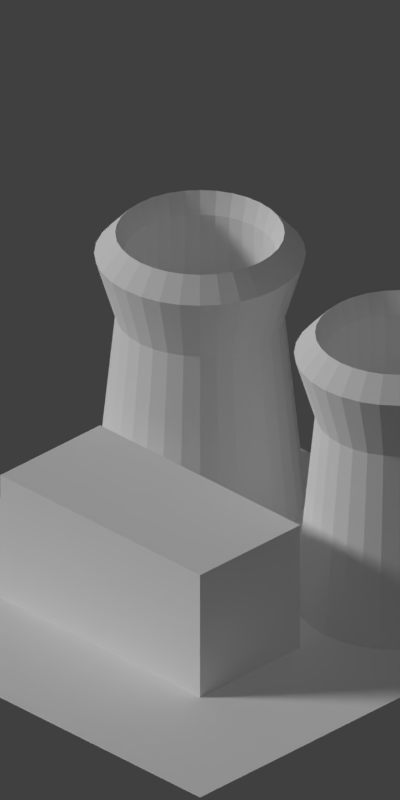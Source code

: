 # Source: PowerPlant1.blend  (saved by Blender 2.79.0; exported with 4.5.12 LTS)
import bpy
from mathutils import Matrix  # noqa: F401  (used for matrix-valued properties, if any)

bpy.ops.wm.read_factory_settings(use_empty=True)
scene = bpy.context.scene
scene.name = 'Scene'

# ---- collections
col_collection_1 = bpy.data.collections.new('Collection 1'); scene.collection.children.link(col_collection_1)

# ---- materials (node trees are filled in below, after node groups)
mat_material_001 = bpy.data.materials.new('Material.001')
mat_material_001.alpha_threshold = 0.0
mat_material_001.use_transparent_shadow = False
mat_material_001.preview_render_type = 'CUBE'
mat_material_001.roughness = 0.5
mat_material_001.specular_intensity = 0.0
mat_material_004 = bpy.data.materials.new('Material.004')
mat_material_004.alpha_threshold = 0.0
mat_material_004.use_transparent_shadow = False
mat_material_004.preview_render_type = 'CUBE'
mat_material_004.roughness = 0.5
mat_material_004.specular_intensity = 0.0
mat_material = bpy.data.materials.new('Material')
mat_material.alpha_threshold = 0.0
mat_material.use_transparent_shadow = False
mat_material.preview_render_type = 'CUBE'
mat_material.roughness = 0.5
mat_material.specular_intensity = 0.0
mat_material_003 = bpy.data.materials.new('Material.003')
mat_material_003.alpha_threshold = 0.0
mat_material_003.use_transparent_shadow = False
mat_material_003.preview_render_type = 'CUBE'
mat_material_003.roughness = 0.5
mat_material_003.specular_intensity = 0.0
mat_material_005 = bpy.data.materials.new('Material.005')
mat_material_005.alpha_threshold = 0.0
mat_material_005.use_transparent_shadow = False
mat_material_005.preview_render_type = 'CUBE'
mat_material_005.roughness = 0.5
mat_material_005.specular_intensity = 0.0
mat_blue = bpy.data.materials.new('Blue')
mat_blue.alpha_threshold = 0.0
mat_blue.use_transparent_shadow = False
mat_blue.roughness = 0.5
mat_blue.specular_intensity = 0.0
mat_blue_005 = bpy.data.materials.new('Blue.005')
mat_blue_005.alpha_threshold = 0.0
mat_blue_005.use_transparent_shadow = False
mat_blue_005.roughness = 0.5
mat_blue_005.specular_intensity = 0.0
mat_blue_006 = bpy.data.materials.new('Blue.006')
mat_blue_006.alpha_threshold = 0.0
mat_blue_006.use_transparent_shadow = False
mat_blue_006.roughness = 0.5
mat_blue_006.specular_intensity = 0.0
mat_blue_007 = bpy.data.materials.new('Blue.007')
mat_blue_007.alpha_threshold = 0.0
mat_blue_007.use_transparent_shadow = False
mat_blue_007.roughness = 0.5
mat_blue_007.specular_intensity = 0.0
mat_blue_008 = bpy.data.materials.new('Blue.008')
mat_blue_008.alpha_threshold = 0.0
mat_blue_008.use_transparent_shadow = False
mat_blue_008.roughness = 0.5
mat_blue_008.specular_intensity = 0.0
mat_green = bpy.data.materials.new('Green')
mat_green.alpha_threshold = 0.0
mat_green.use_transparent_shadow = False
mat_green.roughness = 0.5
mat_green.specular_intensity = 1.0
mat_green_001 = bpy.data.materials.new('Green.001')
mat_green_001.alpha_threshold = 0.0
mat_green_001.use_transparent_shadow = False
mat_green_001.roughness = 0.5
mat_green_001.specular_intensity = 1.0
mat_green_002 = bpy.data.materials.new('Green.002')
mat_green_002.alpha_threshold = 0.0
mat_green_002.use_transparent_shadow = False
mat_green_002.roughness = 0.5
mat_green_002.specular_intensity = 1.0
mat_green_003 = bpy.data.materials.new('Green.003')
mat_green_003.alpha_threshold = 0.0
mat_green_003.use_transparent_shadow = False
mat_green_003.roughness = 0.5
mat_green_003.specular_intensity = 1.0
mat_green_004 = bpy.data.materials.new('Green.004')
mat_green_004.alpha_threshold = 0.0
mat_green_004.use_transparent_shadow = False
mat_green_004.roughness = 0.5
mat_green_004.specular_intensity = 1.0
mat_material_002 = bpy.data.materials.new('Material.002')
mat_material_002.alpha_threshold = 0.0
mat_material_002.use_transparent_shadow = False
mat_material_002.diffuse_color = (1.0, 1.0, 1.0, 1.0)
mat_material_002.roughness = 0.5
mat_material_002.specular_intensity = 0.0

# ---- material node trees

# ---- world
world_world = bpy.data.worlds.new('World'); scene.world = world_world
world_world.color = (0.05088, 0.05088, 0.05088)
world_world.use_sun_shadow = False
world_world.sun_shadow_jitter_overblur = 0.0
world_world.cycles.sampling_method = 'MANUAL'

# ---- cameras
cam_camera = bpy.data.cameras.new('Camera')
cam_camera.type = 'ORTHO'
cam_camera.clip_end = 100.0
cam_camera.lens = 35.0
cam_camera.sensor_width = 32.0
cam_camera.sensor_height = 18.0
cam_camera.ortho_scale = 5.66
cam_camera.dof.focus_distance = 0.0
cam_camera.dof.aperture_fstop = 128.0

# ---- lights
light_sun_003 = bpy.data.lights.new('Sun.003', 'SUN')
light_sun_003.transmission_factor = 0.0
light_sun_003.use_shadow = False
light_sun_003.angle = 0.1993
light_sun_003.energy = 0.1
light_sun_003.shadow_buffer_clip_start = 0.5
light_sun_003.shadow_soft_size = 0.1
light_sun_003.shadow_cascade_max_distance = 1000.0
light_sun_002 = bpy.data.lights.new('Sun.002', 'SUN')
light_sun_002.transmission_factor = 0.0
light_sun_002.use_shadow = False
light_sun_002.angle = 0.1993
light_sun_002.energy = 0.1
light_sun_002.shadow_buffer_clip_start = 0.5
light_sun_002.shadow_soft_size = 0.1
light_sun_002.shadow_cascade_max_distance = 1000.0
light_sun_001 = bpy.data.lights.new('Sun.001', 'SUN')
light_sun_001.transmission_factor = 0.0
light_sun_001.use_shadow = False
light_sun_001.angle = 0.1993
light_sun_001.energy = 0.1
light_sun_001.shadow_buffer_clip_start = 0.5
light_sun_001.shadow_soft_size = 0.1
light_sun_001.shadow_cascade_max_distance = 1000.0
light_sun = bpy.data.lights.new('Sun', 'SUN')
light_sun.transmission_factor = 0.0
light_sun.angle = 0.1993
light_sun.energy = 1.5
light_sun.shadow_buffer_clip_start = 0.5
light_sun.shadow_soft_size = 0.1
light_sun.shadow_cascade_max_distance = 1000.0

# ---- meshes
me_cube_015 = bpy.data.meshes.new('Cube.015')
me_cube_015.from_pydata([(-1.0, -1.0, -1.0), (-1.0, -1.0, 1.0), (-1.0, 1.0, -1.0), (-1.0, 1.0, 1.0), (1.0, -1.0, -1.0), (1.0, -1.0, 1.0), (1.0, 1.0, -1.0), (1.0, 1.0, 1.0)], [], [(0, 1, 3, 2), (2, 3, 7, 6), (6, 7, 5, 4), (4, 5, 1, 0), (2, 6, 4, 0), (7, 3, 1, 5)])
me_cube_015.materials.append(mat_material_001)
me_cube_015.use_remesh_preserve_volume = False
me_cube_015.use_remesh_preserve_attributes = False
me_cube_015.use_mirror_vertex_groups = False
me_cube_015.update()
me_cylinder = bpy.data.meshes.new('Cylinder')
me_cylinder.from_pydata([(0.0, 1.0, -1.0), (0.0, 1.0, 1.0), (0.1951, 0.9808, -1.0), (0.1951, 0.9808, 1.0), (0.3827, 0.9239, -1.0), (0.3827, 0.9239, 1.0), (0.5556, 0.8315, -1.0), (0.5556, 0.8315, 1.0), (0.7071, 0.7071, -1.0), (0.7071, 0.7071, 1.0), (0.8315, 0.5556, -1.0), (0.8315, 0.5556, 1.0), (0.9239, 0.3827, -1.0), (0.9239, 0.3827, 1.0), (0.9808, 0.1951, -1.0), (0.9808, 0.1951, 1.0), (1.0, 7.55e-08, -1.0), (1.0, 7.55e-08, 1.0), (0.9808, -0.1951, -1.0), (0.9808, -0.1951, 1.0), (0.9239, -0.3827, -1.0), (0.9239, -0.3827, 1.0), (0.8315, -0.5556, -1.0), (0.8315, -0.5556, 1.0), (0.7071, -0.7071, -1.0), (0.7071, -0.7071, 1.0), (0.5556, -0.8315, -1.0), (0.5556, -0.8315, 1.0), (0.3827, -0.9239, -1.0), (0.3827, -0.9239, 1.0), (0.1951, -0.9808, -1.0), (0.1951, -0.9808, 1.0), (-3.258e-07, -1.0, -1.0), (-3.258e-07, -1.0, 1.0), (-0.1951, -0.9808, -1.0), (-0.1951, -0.9808, 1.0), (-0.3827, -0.9239, -1.0), (-0.3827, -0.9239, 1.0), (-0.5556, -0.8315, -1.0), (-0.5556, -0.8315, 1.0), (-0.7071, -0.7071, -1.0), (-0.7071, -0.7071, 1.0), (-0.8315, -0.5556, -1.0), (-0.8315, -0.5556, 1.0), (-0.9239, -0.3827, -1.0), (-0.9239, -0.3827, 1.0), (-0.9808, -0.1951, -1.0), (-0.9808, -0.1951, 1.0), (-1.0, 9.656e-07, -1.0), (-1.0, 9.656e-07, 1.0), (-0.9808, 0.1951, -1.0), (-0.9808, 0.1951, 1.0), (-0.9239, 0.3827, -1.0), (-0.9239, 0.3827, 1.0), (-0.8315, 0.5556, -1.0), (-0.8315, 0.5556, 1.0), (-0.7071, 0.7071, -1.0), (-0.7071, 0.7071, 1.0), (-0.5556, 0.8315, -1.0), (-0.5556, 0.8315, 1.0), (-0.3827, 0.9239, -1.0), (-0.3827, 0.9239, 1.0), (-0.1951, 0.9808, -1.0), (-0.1951, 0.9808, 1.0), (2.375e-08, 0.8, 0.5), (0.1561, 0.7846, 0.5), (0.3061, 0.7391, 0.5), (0.4445, 0.6652, 0.5), (0.5657, 0.5657, 0.5), (0.6652, 0.4445, 0.5), (0.7391, 0.3061, 0.5), (0.7846, 0.1561, 0.5), (0.8, 1.174e-07, 0.5), (0.7846, -0.1561, 0.5), (0.7391, -0.3061, 0.5), (0.6652, -0.4445, 0.5), (0.5657, -0.5657, 0.5), (0.4445, -0.6652, 0.5), (0.3061, -0.7391, 0.5), (0.1561, -0.7846, 0.5), (-2.369e-07, -0.8, 0.5), (-0.1561, -0.7846, 0.5), (-0.3061, -0.7391, 0.5), (-0.4445, -0.6652, 0.5), (-0.5657, -0.5657, 0.5), (-0.6652, -0.4445, 0.5), (-0.7391, -0.3061, 0.5), (-0.7846, -0.1561, 0.5), (-0.8, 8.295e-07, 0.5), (-0.7846, 0.1561, 0.5), (-0.7391, 0.3061, 0.5), (-0.6652, 0.4445, 0.5), (-0.5657, 0.5657, 0.5), (-0.4445, 0.6652, 0.5), (-0.3061, 0.7391, 0.5), (-0.1561, 0.7846, 0.5), (5.647e-09, 0.8, 1.167), (0.1561, 0.7846, 1.167), (0.3061, 0.7391, 1.167), (0.4445, 0.6652, 1.167), (0.5657, 0.5657, 1.167), (0.6652, 0.4445, 1.167), (0.7391, 0.3061, 1.167), (0.7846, 0.1561, 1.167), (0.8, 1.174e-07, 1.167), (0.7846, -0.1561, 1.167), (0.7391, -0.3061, 1.167), (0.6652, -0.4445, 1.167), (0.5657, -0.5657, 1.167), (0.4445, -0.6652, 1.167), (0.3061, -0.7391, 1.167), (0.1561, -0.7846, 1.167), (-2.55e-07, -0.8, 1.167), (-0.1561, -0.7846, 1.167), (-0.3061, -0.7391, 1.167), (-0.4445, -0.6652, 1.167), (-0.5657, -0.5657, 1.167), (-0.6652, -0.4445, 1.167), (-0.7391, -0.3061, 1.167), (-0.7846, -0.1561, 1.167), (-0.8, 8.295e-07, 1.167), (-0.7846, 0.1561, 1.167), (-0.7391, 0.3061, 1.167), (-0.6652, 0.4445, 1.167), (-0.5657, 0.5657, 1.167), (-0.4445, 0.6652, 1.167), (-0.3061, 0.7391, 1.167), (-0.1561, 0.7846, 1.167), (1.519e-08, 0.72, 1.0), (0.1405, 0.7062, 1.0), (0.2755, 0.6652, 1.0), (0.4, 0.5987, 1.0), (0.5091, 0.5091, 1.0), (0.5987, 0.4, 1.0), (0.6652, 0.2755, 1.0), (0.7062, 0.1405, 1.0), (0.72, 1.332e-07, 1.0), (0.7062, -0.1405, 1.0), (0.6652, -0.2755, 1.0), (0.5987, -0.4, 1.0), (0.5091, -0.5091, 1.0), (0.4, -0.5987, 1.0), (0.2755, -0.6652, 1.0), (0.1405, -0.7062, 1.0), (-2.194e-07, -0.72, 1.0), (-0.1405, -0.7062, 1.0), (-0.2755, -0.6652, 1.0), (-0.4, -0.5987, 1.0), (-0.5091, -0.5091, 1.0), (-0.5987, -0.4, 1.0), (-0.6652, -0.2755, 1.0), (-0.7062, -0.1405, 1.0), (-0.72, 7.741e-07, 1.0), (-0.7062, 0.1405, 1.0), (-0.6652, 0.2755, 1.0), (-0.5987, 0.4, 1.0), (-0.5091, 0.5091, 1.0), (-0.4, 0.5987, 1.0), (-0.2755, 0.6652, 1.0), (-0.1405, 0.7062, 1.0), (2.515e-07, 0.72, -0.8333), (0.1405, 0.7062, -0.8333), (0.2755, 0.6652, -0.8333), (0.4, 0.5987, -0.8333), (0.5091, 0.5091, -0.8333), (0.5987, 0.4, -0.8333), (0.6652, 0.2755, -0.8333), (0.7062, 0.1405, -0.8333), (0.72, 1.332e-07, -0.8333), (0.7062, -0.1405, -0.8333), (0.6652, -0.2755, -0.8333), (0.5987, -0.4, -0.8333), (0.5091, -0.5091, -0.8333), (0.4, -0.5987, -0.8333), (0.2755, -0.6652, -0.8333), (0.1405, -0.7062, -0.8333), (1.694e-08, -0.72, -0.8333), (-0.1405, -0.7062, -0.8333), (-0.2755, -0.6652, -0.8333), (-0.4, -0.5987, -0.8333), (-0.5091, -0.5091, -0.8333), (-0.5987, -0.4, -0.8333), (-0.6652, -0.2755, -0.8333), (-0.7062, -0.1405, -0.8333), (-0.72, 7.741e-07, -0.8333), (-0.7062, 0.1405, -0.8333), (-0.6652, 0.2755, -0.8333), (-0.5987, 0.4, -0.8333), (-0.5091, 0.5091, -0.8333), (-0.4, 0.5987, -0.8333), (-0.2755, 0.6652, -0.8333), (-0.1405, 0.7062, -0.8333)], [], [(64, 1, 3, 65), (65, 3, 5, 66), (66, 5, 7, 67), (67, 7, 9, 68), (68, 9, 11, 69), (69, 11, 13, 70), (70, 13, 15, 71), (71, 15, 17, 72), (72, 17, 19, 73), (73, 19, 21, 74), (74, 21, 23, 75), (75, 23, 25, 76), (76, 25, 27, 77), (77, 27, 29, 78), (78, 29, 31, 79), (79, 31, 33, 80), (80, 33, 35, 81), (81, 35, 37, 82), (82, 37, 39, 83), (83, 39, 41, 84), (84, 41, 43, 85), (85, 43, 45, 86), (86, 45, 47, 87), (87, 47, 49, 88), (88, 49, 51, 89), (89, 51, 53, 90), (90, 53, 55, 91), (91, 55, 57, 92), (92, 57, 59, 93), (93, 59, 61, 94), (9, 7, 99, 100), (94, 61, 63, 95), (95, 63, 1, 64), (0, 2, 4, 6, 8, 10, 12, 14, 16, 18, 20, 22, 24, 26, 28, 30, 32, 34, 36, 38, 40, 42, 44, 46, 48, 50, 52, 54, 56, 58, 60, 62), (62, 95, 64, 0), (60, 94, 95, 62), (58, 93, 94, 60), (56, 92, 93, 58), (54, 91, 92, 56), (52, 90, 91, 54), (50, 89, 90, 52), (48, 88, 89, 50), (46, 87, 88, 48), (44, 86, 87, 46), (42, 85, 86, 44), (40, 84, 85, 42), (38, 83, 84, 40), (36, 82, 83, 38), (34, 81, 82, 36), (32, 80, 81, 34), (30, 79, 80, 32), (28, 78, 79, 30), (26, 77, 78, 28), (24, 76, 77, 26), (22, 75, 76, 24), (20, 74, 75, 22), (18, 73, 74, 20), (16, 72, 73, 18), (14, 71, 72, 16), (12, 70, 71, 14), (10, 69, 70, 12), (8, 68, 69, 10), (6, 67, 68, 8), (4, 66, 67, 6), (2, 65, 66, 4), (0, 64, 65, 2), (122, 121, 153, 154), (27, 25, 108, 109), (45, 43, 117, 118), (63, 61, 126, 127), (19, 17, 104, 105), (37, 35, 113, 114), (55, 53, 122, 123), (11, 9, 100, 101), (29, 27, 109, 110), (3, 1, 96, 97), (47, 45, 118, 119), (1, 63, 127, 96), (21, 19, 105, 106), (39, 37, 114, 115), (57, 55, 123, 124), (13, 11, 101, 102), (31, 29, 110, 111), (49, 47, 119, 120), (5, 3, 97, 98), (23, 21, 106, 107), (41, 39, 115, 116), (59, 57, 124, 125), (15, 13, 102, 103), (33, 31, 111, 112), (51, 49, 120, 121), (7, 5, 98, 99), (25, 23, 107, 108), (43, 41, 116, 117), (61, 59, 125, 126), (17, 15, 103, 104), (35, 33, 112, 113), (53, 51, 121, 122), (130, 129, 161, 162), (109, 108, 140, 141), (123, 122, 154, 155), (110, 109, 141, 142), (97, 96, 128, 129), (124, 123, 155, 156), (111, 110, 142, 143), (98, 97, 129, 130), (125, 124, 156, 157), (112, 111, 143, 144), (99, 98, 130, 131), (126, 125, 157, 158), (113, 112, 144, 145), (100, 99, 131, 132), (127, 126, 158, 159), (114, 113, 145, 146), (101, 100, 132, 133), (96, 127, 159, 128), (115, 114, 146, 147), (102, 101, 133, 134), (116, 115, 147, 148), (103, 102, 134, 135), (117, 116, 148, 149), (104, 103, 135, 136), (118, 117, 149, 150), (105, 104, 136, 137), (119, 118, 150, 151), (106, 105, 137, 138), (120, 119, 151, 152), (107, 106, 138, 139), (121, 120, 152, 153), (108, 107, 139, 140), (161, 160, 191, 190, 189, 188, 187, 186, 185, 184, 183, 182, 181, 180, 179, 178, 177, 176, 175, 174, 173, 172, 171, 170, 169, 168, 167, 166, 165, 164, 163, 162), (157, 156, 188, 189), (144, 143, 175, 176), (131, 130, 162, 163), (158, 157, 189, 190), (145, 144, 176, 177), (132, 131, 163, 164), (159, 158, 190, 191), (146, 145, 177, 178), (133, 132, 164, 165), (128, 159, 191, 160), (147, 146, 178, 179), (134, 133, 165, 166), (148, 147, 179, 180), (135, 134, 166, 167), (149, 148, 180, 181), (136, 135, 167, 168), (150, 149, 181, 182), (137, 136, 168, 169), (151, 150, 182, 183), (138, 137, 169, 170), (152, 151, 183, 184), (139, 138, 170, 171), (153, 152, 184, 185), (140, 139, 171, 172), (154, 153, 185, 186), (141, 140, 172, 173), (155, 154, 186, 187), (142, 141, 173, 174), (129, 128, 160, 161), (156, 155, 187, 188), (143, 142, 174, 175)])
me_cylinder.materials.append(mat_material_004)
me_cylinder.use_remesh_preserve_volume = False
me_cylinder.use_remesh_preserve_attributes = False
me_cylinder.use_mirror_vertex_groups = False
me_cylinder.update()
me_cube_010 = bpy.data.meshes.new('Cube.010')
me_cube_010.from_pydata([(-1.0, -1.0, -1.0), (-1.0, 1.0, -1.0), (1.0, -1.0, -1.0), (1.0, 1.0, -1.0)], [], [(1, 3, 2, 0)])
me_cube_010.materials.append(mat_material_004)
me_cube_010.use_remesh_preserve_volume = False
me_cube_010.use_remesh_preserve_attributes = False
me_cube_010.use_mirror_vertex_groups = False
me_cube_010.update()
me_cube_005 = bpy.data.meshes.new('Cube.005')
me_cube_005.from_pydata([(-1.0, -1.0, -1.0), (-1.0, -1.0, 1.0), (-1.0, 1.0, -1.0), (-1.0, 1.0, 1.0), (1.0, -1.0, -1.0), (1.0, -1.0, 1.0), (1.0, 1.0, -1.0), (1.0, 1.0, 1.0), (-1.0, -1.0, 3.0), (-1.0, 1.0, 3.0), (1.0, -1.0, 3.0), (1.0, 1.0, 3.0), (-1.0, -1.0, 5.0), (-1.0, 1.0, 5.0), (1.0, -1.0, 5.0), (1.0, 1.0, 5.0), (-1.0, -1.0, 7.0), (-1.0, 1.0, 7.0), (1.0, -1.0, 7.0), (1.0, 1.0, 7.0), (-1.0, -1.0, 9.0), (-1.0, 1.0, 9.0), (1.0, -1.0, 9.0), (1.0, 1.0, 9.0)], [], [(0, 1, 3, 2), (2, 3, 7, 6), (6, 7, 5, 4), (4, 5, 1, 0), (2, 6, 4, 0), (3, 1, 8, 9), (11, 9, 13, 15), (1, 5, 10, 8), (7, 3, 9, 11), (5, 7, 11, 10), (14, 15, 19, 18), (10, 11, 15, 14), (9, 8, 12, 13), (8, 10, 14, 12), (16, 18, 22, 20), (13, 12, 16, 17), (12, 14, 18, 16), (15, 13, 17, 19), (23, 21, 20, 22), (19, 17, 21, 23), (18, 19, 23, 22), (17, 16, 20, 21)])
me_cube_005.polygons.foreach_set('material_index', [0, 0, 0, 0, 0, 1, 2, 1, 1, 1, 3, 2, 2, 2, 4, 3, 3, 3, 4, 4, 4, 4])
me_cube_005.materials.append(mat_material)
me_cube_005.materials.append(mat_material_001)
me_cube_005.materials.append(mat_material_003)
me_cube_005.materials.append(mat_material_004)
me_cube_005.materials.append(mat_material_005)
me_cube_005.use_remesh_preserve_volume = False
me_cube_005.use_remesh_preserve_attributes = False
me_cube_005.use_mirror_vertex_groups = False
me_cube_005.update()
me_cube_004 = bpy.data.meshes.new('Cube.004')
me_cube_004.from_pydata([(-1.0, -1.0, -1.0), (-1.0, -1.0, 1.0), (-1.0, 1.0, -1.0), (-1.0, 1.0, 1.0), (1.0, -1.0, -1.0), (1.0, -1.0, 1.0), (1.0, 1.0, -1.0), (1.0, 1.0, 1.0), (-1.0, -1.0, 3.0), (-1.0, 1.0, 3.0), (1.0, -1.0, 3.0), (1.0, 1.0, 3.0), (-1.0, -1.0, 3.0), (-1.0, 1.0, 3.0), (1.0, -1.0, 3.0), (1.0, 1.0, 3.0)], [], [(0, 1, 3, 2), (2, 3, 7, 6), (6, 7, 5, 4), (4, 5, 1, 0), (2, 6, 4, 0), (7, 3, 9, 11), (1, 5, 10, 8), (3, 1, 8, 9), (5, 7, 11, 10), (10, 11, 15, 14), (12, 14, 15, 13), (9, 8, 12, 13), (8, 10, 14, 12), (11, 9, 13, 15)])
me_cube_004.materials.append(mat_blue)
me_cube_004.materials.append(mat_blue_005)
me_cube_004.materials.append(mat_blue_006)
me_cube_004.materials.append(mat_blue_007)
me_cube_004.materials.append(mat_blue_008)
me_cube_004.use_remesh_preserve_volume = False
me_cube_004.use_remesh_preserve_attributes = False
me_cube_004.use_mirror_vertex_groups = False
me_cube_004.update()
me_cube_003 = bpy.data.meshes.new('Cube.003')
me_cube_003.from_pydata([(-1.0, -1.0, -1.0), (-1.0, -1.0, 1.0), (-1.0, 1.0, -1.0), (-1.0, 1.0, 1.0), (1.0, -1.0, -1.0), (1.0, -1.0, 1.0), (1.0, 1.0, -1.0), (1.0, 1.0, 1.0), (-1.0, -1.0, 3.0), (-1.0, 1.0, 3.0), (1.0, -1.0, 3.0), (1.0, 1.0, 3.0), (-1.0, -1.0, 5.0), (-1.0, 1.0, 5.0), (1.0, -1.0, 5.0), (1.0, 1.0, 5.0), (-1.0, -1.0, 7.0), (-1.0, 1.0, 7.0), (1.0, -1.0, 7.0), (1.0, 1.0, 7.0), (-1.0, -1.0, 9.0), (-1.0, 1.0, 9.0), (1.0, -1.0, 9.0), (1.0, 1.0, 9.0)], [], [(0, 1, 3, 2), (2, 3, 7, 6), (6, 7, 5, 4), (4, 5, 1, 0), (2, 6, 4, 0), (5, 7, 11, 10), (9, 8, 12, 13), (3, 1, 8, 9), (1, 5, 10, 8), (7, 3, 9, 11), (14, 15, 19, 18), (8, 10, 14, 12), (11, 9, 13, 15), (10, 11, 15, 14), (16, 18, 22, 20), (13, 12, 16, 17), (12, 14, 18, 16), (15, 13, 17, 19), (23, 21, 20, 22), (19, 17, 21, 23), (18, 19, 23, 22), (17, 16, 20, 21)])
me_cube_003.polygons.foreach_set('material_index', [0, 0, 0, 0, 0, 1, 2, 1, 1, 1, 3, 2, 2, 2, 4, 3, 3, 3, 4, 4, 4, 4])
me_cube_003.materials.append(mat_green)
me_cube_003.materials.append(mat_green_001)
me_cube_003.materials.append(mat_green_002)
me_cube_003.materials.append(mat_green_003)
me_cube_003.materials.append(mat_green_004)
me_cube_003.use_remesh_preserve_volume = False
me_cube_003.use_remesh_preserve_attributes = False
me_cube_003.use_mirror_vertex_groups = False
me_cube_003.update()
me_cube = bpy.data.meshes.new('Cube')
me_cube.from_pydata([(-1.0, -1.0, -1.0), (-1.0, 1.0, -1.0), (1.0, -1.0, -1.0), (1.0, 1.0, -1.0)], [], [(3, 2, 0, 1)])
me_cube.materials.append(mat_green)
me_cube.materials.append(mat_blue)
me_cube.materials.append(mat_material_002)
me_cube.use_remesh_preserve_volume = False
me_cube.use_remesh_preserve_attributes = False
me_cube.use_mirror_vertex_groups = False
me_cube.update()

# ---- objects
ob_cube_001 = bpy.data.objects.new('Cube.001', me_cube_015)
ob_cylinder_001 = bpy.data.objects.new('Cylinder.001', me_cylinder)
ob_cylinder = bpy.data.objects.new('Cylinder', me_cylinder)
ob_cube = bpy.data.objects.new('Cube', me_cube_010)
ob_industrial_building = bpy.data.objects.new('Industrial Building', me_cube_005)
ob_commercial_building = bpy.data.objects.new('Commercial Building', me_cube_004)
ob_residential_building = bpy.data.objects.new('Residential Building', me_cube_003)
ob_sun_003 = bpy.data.objects.new('Sun.003', light_sun_003)
ob_sun_002 = bpy.data.objects.new('Sun.002', light_sun_002)
ob_sun_001 = bpy.data.objects.new('Sun.001', light_sun_001)
ob_sun = bpy.data.objects.new('Sun', light_sun)
ob_floor_tile = bpy.data.objects.new('Floor Tile', me_cube)
ob_camera = bpy.data.objects.new('Camera', cam_camera)

# ---- transforms, parenting, visibility, modifiers, constraints
ob_cube_001.location = (-1.0, 0.5, -0.5)
ob_cube_001.scale = (1.0, 0.5, 0.5)
ob_cube_001.lineart.crease_threshold = 0.0
ob_cylinder_001.location = (0.0, 2.0, 0.0)
ob_cylinder_001.scale = (0.75, 0.75, 1.0)
ob_cylinder_001.lineart.crease_threshold = 0.0
ob_cylinder.location = (-2.0, 2.0, 0.0)
ob_cylinder.scale = (0.75, 0.75, 1.0)
ob_cylinder.lineart.crease_threshold = 0.0
ob_cube.location = (-1.0, 1.0, 0.0)
ob_cube.scale = (2.0, 2.0, 1.0)
ob_cube.lineart.crease_threshold = 0.0
ob_industrial_building.location = (0.0, 0.0, -0.5)
ob_industrial_building.scale = (0.5, 0.5, 0.5)
ob_industrial_building.hide_viewport = True
ob_industrial_building.hide_render = True
ob_industrial_building.lineart.crease_threshold = 0.0
ob_commercial_building.location = (0.0, 0.0, -0.5)
ob_commercial_building.scale = (0.5, 0.5, 0.5)
ob_commercial_building.hide_viewport = True
ob_commercial_building.hide_render = True
ob_commercial_building.lineart.crease_threshold = 0.0
ob_residential_building.location = (0.0, 0.0, -0.5)
ob_residential_building.scale = (0.5, 0.5, 0.5)
ob_residential_building.hide_viewport = True
ob_residential_building.hide_render = True
ob_residential_building.lineart.crease_threshold = 0.0
ob_sun_003.location = (-10.0, 10.0, 10.0)
ob_sun_003.rotation_euler = (-1.047, 0.0, 0.7854)
ob_sun_003.hide_viewport = True
ob_sun_003.lineart.crease_threshold = 0.0
ob_sun_002.location = (10.0, -10.0, 10.0)
ob_sun_002.rotation_euler = (-1.047, 0.0, -2.356)
ob_sun_002.hide_viewport = True
ob_sun_002.lineart.crease_threshold = 0.0
ob_sun_001.location = (10.0, 10.0, 10.0)
ob_sun_001.rotation_euler = (-1.047, 0.0, -0.7854)
ob_sun_001.hide_viewport = True
ob_sun_001.lineart.crease_threshold = 0.0
ob_sun.location = (-10.0, -10.0, 10.0)
ob_sun.rotation_euler = (1.047, 0.0, -0.7854)
ob_sun.hide_viewport = True
ob_sun.lineart.crease_threshold = 0.0
ob_floor_tile.location = (0.0, 0.0, 0.0)
ob_floor_tile.hide_viewport = True
ob_floor_tile.hide_render = True
ob_floor_tile.lineart.crease_threshold = 0.0
ob_camera.location = (10.0, -10.0, 9.6)
ob_camera.rotation_euler = (1.047, 0.0, 0.7854)
ob_camera.lock_rotations_4d = False
ob_camera.empty_display_type = 'ARROWS'
ob_camera.color = (0.0, 0.0, 0.0, 0.0)
ob_camera.hide_viewport = True
ob_camera.display_type = 'WIRE'
ob_camera.lineart.crease_threshold = 0.0

# ---- collection membership
col_collection_1.objects.link(ob_cube_001)
col_collection_1.objects.link(ob_cylinder_001)
col_collection_1.objects.link(ob_cylinder)
col_collection_1.objects.link(ob_cube)
col_collection_1.objects.link(ob_industrial_building)
col_collection_1.objects.link(ob_commercial_building)
col_collection_1.objects.link(ob_residential_building)
col_collection_1.objects.link(ob_sun_003)
col_collection_1.objects.link(ob_sun_002)
col_collection_1.objects.link(ob_sun_001)
col_collection_1.objects.link(ob_sun)
col_collection_1.objects.link(ob_floor_tile)
col_collection_1.objects.link(ob_camera)

# ---- scene / render settings (as saved in the file)
scene.camera = ob_camera
scene.frame_start = 1; scene.frame_end = 50; scene.frame_set(1)
scene.render.engine = 'BLENDER_EEVEE_NEXT'
scene.render.resolution_x = 128
scene.render.resolution_y = 256
scene.render.fps = 10
scene.render.dither_intensity = 0.0
scene.render.film_transparent = True
scene.render.line_thickness = 0.3
scene.cycles.use_denoising = False
scene.cycles.samples = 128
scene.cycles.sampling_pattern = 'TABULATED_SOBOL'
scene.cycles.use_adaptive_sampling = False
scene.cycles.use_light_tree = False
scene.cycles.blur_glossy = 0.0
scene.cycles.sample_clamp_indirect = 0.0
scene.view_settings.view_transform = 'Standard'
bpy.context.view_layer.update()
